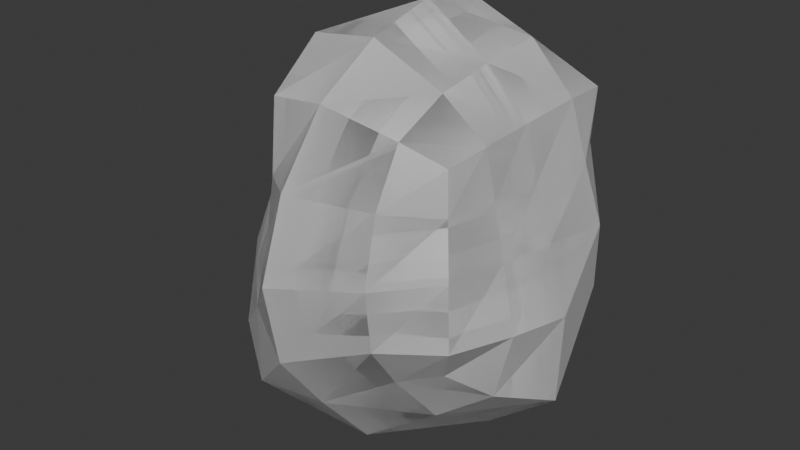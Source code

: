 # Source: stone1.blend  (saved by Blender 5.0.119; exported with 4.5.12 LTS)
import bpy
from mathutils import Matrix  # noqa: F401  (used for matrix-valued properties, if any)

bpy.ops.wm.read_factory_settings(use_empty=True)
scene = bpy.context.scene
scene.name = 'Scene'

# ---- collections
col_collection = bpy.data.collections.new('Collection'); scene.collection.children.link(col_collection)

# ---- world
world_world = bpy.data.worlds.new('World'); scene.world = world_world
world_world.use_nodes = True; world_world.node_tree.nodes.clear()
_N = world_world.node_tree.nodes; _L = world_world.node_tree.links
n0 = _N.new('ShaderNodeOutputWorld'); n0.name = 'World Output'; n0.location = (200, 100)
n1 = _N.new('ShaderNodeBackground'); n1.name = 'Background'; n1.location = (-200, 100)
n1.inputs[0].default_value = (0.05088, 0.05088, 0.05088, 1.0)
_L.new(n1.outputs[0], n0.inputs[0])
n0.is_active_output = True
world_world.color = (0.05088, 0.05088, 0.05088)
world_world.sun_shadow_jitter_overblur = 0.0

# ---- meshes
me_rock = bpy.data.meshes.new('rock')
me_rock.from_pydata([(-0.3354, -0.336, -0.3347), (-0.2396, 0.2423, -0.2607), (-0.2649, -0.266, 0.2639), (-0.2172, 0.2217, 0.2183), (0.2802, -0.2731, -0.2759), (0.2817, 0.287, -0.2877), (0.2589, -0.2471, 0.2502), (0.3059, 0.3017, 0.3007), (-0.275, -0.272, -0.006989), (-0.3825, 0.002839, -0.3851), (-0.2637, 0.266, -0.01605), (-0.2825, 0.0006519, 0.2823), (0.001199, -0.4063, -0.4082), (0.0002127, 0.3248, -0.3276), (0.4295, -0.0003558, -0.4296), (0.3119, -0.3064, 0.001408), (0.001197, -0.3782, 0.3785), (0.2964, 0.0005817, 0.2905), (0.288, 0.2881, -0.006558), (0.003328, 0.3616, 0.3593), (-0.3701, 0.001916, -0.01395), (-4.183e-05, 0.003694, -0.5378), (-0.0005163, -0.5813, 0.000277), (0.3808, 0.001355, 0.002849), (0.002024, -5.611e-07, 0.537), (0.007794, 0.3588, -0.01371), (-0.3166, -0.3116, -0.1621), (-0.2594, -0.2602, 0.1344), (-0.4028, -0.194, -0.4012), (-0.2957, 0.1532, -0.3052), (-0.2859, 0.2879, -0.1673), (-0.2362, 0.2392, 0.1195), (-0.3135, -0.1595, 0.3133), (-0.2462, 0.1321, 0.2471), (-0.1999, -0.4242, -0.4217), (0.1653, -0.3176, -0.3211), (-0.1413, 0.2743, -0.2849), (0.1629, 0.329, -0.3287), (0.3558, -0.1724, -0.3558), (0.3598, 0.1806, -0.3612), (0.3346, -0.33, -0.1655), (0.2823, -0.2749, 0.145), (-0.1738, -0.3489, 0.3481), (0.1675, -0.3082, 0.3099), (0.2841, -0.1401, 0.2744), (0.3198, 0.1578, 0.3134), (0.2857, 0.2903, -0.1564), (0.3008, 0.2958, 0.1506), (-0.1444, 0.2873, 0.2837), (0.1722, 0.3324, 0.3312), (-0.3908, -0.1616, -0.006938), (-0.3255, -0.0005334, 0.1336), (-0.3287, 0.1443, -0.0146), (-0.4362, 0.005447, -0.1871), (-0.1895, 0.005079, -0.4596), (-0.00101, 0.1833, -0.4169), (0.2305, -0.00216, -0.5876), (0.002652, -0.2431, -0.6051), (9.268e-06, -0.5419, -0.2199), (0.1892, -0.4511, 0.0002578), (0.0007109, -0.51, 0.2076), (-0.1677, -0.4023, -0.002457), (0.3344, 0.0006012, 0.1496), (0.3505, -0.1496, 0.003332), (0.4362, 0.003481, -0.1797), (0.4142, 0.1768, -0.001955), (0.001888, 0.2015, 0.4935), (-0.1774, 0.001454, 0.4325), (0.003013, -0.1989, 0.4873), (0.1803, 0.0006259, 0.4132), (0.1504, 0.3194, -0.01204), (0.003975, 0.3694, -0.1749), (-0.1615, 0.3917, -0.01105), (0.00759, 0.3685, 0.1527), (-0.4484, -0.1824, -0.1852), (-0.3627, -0.155, 0.1515), (-0.2848, 0.1291, 0.1199), (-0.3786, 0.1646, -0.177), (-0.2125, -0.2253, -0.5555), (-0.158, 0.1633, -0.3515), (0.194, 0.1981, -0.4767), (0.1954, -0.1941, -0.4772), (-0.1831, -0.438, -0.1843), (0.1799, -0.4224, -0.1776), (0.1759, -0.398, 0.1698), (-0.1589, -0.3825, 0.1621), (0.3689, 0.1601, 0.159), (0.3133, -0.1385, 0.1437), (0.401, -0.1667, -0.1673), (0.4119, 0.1775, -0.1781), (0.1836, 0.1808, 0.4322), (-0.1598, 0.1626, 0.3761), (-0.1879, -0.1901, 0.4596), (0.1751, -0.1627, 0.3832), (0.1569, 0.3305, 0.1438), (0.1513, 0.331, -0.1608), (-0.1537, 0.3605, -0.1743), (-0.1438, 0.344, 0.1436)], [], [(0, 26, 74, 28), (26, 8, 50, 74), (74, 50, 20, 53), (28, 74, 53, 9), (8, 27, 75, 50), (27, 2, 32, 75), (75, 32, 11, 51), (50, 75, 51, 20), (20, 51, 76, 52), (51, 11, 33, 76), (76, 33, 3, 31), (52, 76, 31, 10), (9, 53, 77, 29), (53, 20, 52, 77), (77, 52, 10, 30), (29, 77, 30, 1), (0, 28, 78, 34), (28, 9, 54, 78), (78, 54, 21, 57), (34, 78, 57, 12), (9, 29, 79, 54), (29, 1, 36, 79), (79, 36, 13, 55), (54, 79, 55, 21), (21, 55, 80, 56), (55, 13, 37, 80), (80, 37, 5, 39), (56, 80, 39, 14), (12, 57, 81, 35), (57, 21, 56, 81), (81, 56, 14, 38), (35, 81, 38, 4), (0, 34, 82, 26), (34, 12, 58, 82), (82, 58, 22, 61), (26, 82, 61, 8), (12, 35, 83, 58), (35, 4, 40, 83), (83, 40, 15, 59), (58, 83, 59, 22), (22, 59, 84, 60), (59, 15, 41, 84), (84, 41, 6, 43), (60, 84, 43, 16), (8, 61, 85, 27), (61, 22, 60, 85), (85, 60, 16, 42), (27, 85, 42, 2), (7, 45, 86, 47), (45, 17, 62, 86), (86, 62, 23, 65), (47, 86, 65, 18), (17, 44, 87, 62), (44, 6, 41, 87), (87, 41, 15, 63), (62, 87, 63, 23), (23, 63, 88, 64), (63, 15, 40, 88), (88, 40, 4, 38), (64, 88, 38, 14), (18, 65, 89, 46), (65, 23, 64, 89), (89, 64, 14, 39), (46, 89, 39, 5), (7, 49, 90, 45), (49, 19, 66, 90), (90, 66, 24, 69), (45, 90, 69, 17), (19, 48, 91, 66), (48, 3, 33, 91), (91, 33, 11, 67), (66, 91, 67, 24), (24, 67, 92, 68), (67, 11, 32, 92), (92, 32, 2, 42), (68, 92, 42, 16), (17, 69, 93, 44), (69, 24, 68, 93), (93, 68, 16, 43), (44, 93, 43, 6), (7, 47, 94, 49), (47, 18, 70, 94), (94, 70, 25, 73), (49, 94, 73, 19), (18, 46, 95, 70), (46, 5, 37, 95), (95, 37, 13, 71), (70, 95, 71, 25), (25, 71, 96, 72), (71, 13, 36, 96), (96, 36, 1, 30), (72, 96, 30, 10), (19, 73, 97, 48), (73, 25, 72, 97), (97, 72, 10, 31), (48, 97, 31, 3)])
_k = {(0, 26): 0.0617, (8, 26): 0.0617, (8, 27): 0.0617, (2, 27): 0.0617, (0, 28): 0.24643, (9, 28): 0.24643, (9, 29): 0.24643, (1, 29): 0.24643, (1, 30): 0.02767, (10, 30): 0.02767, (10, 31): 0.02767, (3, 31): 0.02767, (2, 32): 0.0804, (11, 32): 0.0804, (11, 33): 0.0804, (3, 33): 0.0804, (1, 36): 0.24347, (13, 36): 0.24347, (13, 37): 0.24347, (5, 37): 0.24347, (4, 38): 0.18, (14, 38): 0.18, (14, 39): 0.18, (5, 39): 0.18, (4, 40): 0.1791, (15, 40): 0.1791, (15, 41): 0.1791, (6, 41): 0.1791, (6, 44): 0.20378, (17, 44): 0.20378, (17, 45): 0.20378, (7, 45): 0.20378, (5, 46): 0.17904, (18, 46): 0.17904, (18, 47): 0.17904, (7, 47): 0.17904, (3, 48): 0.10406, (19, 48): 0.10406, (19, 49): 0.10406, (7, 49): 0.10406}
me_rock.attributes.new('crease_edge', 'FLOAT', 'EDGE').data.foreach_set('value', [_k.get((min(e.vertices), max(e.vertices)), 0.0) for e in me_rock.edges])
_uv = me_rock.uv_layers.new(name='UVMap')
_uv.uv.foreach_set('vector', [0.5274, 0.7837, 0.5381, 0.708, 0.6169, 0.7274, 0.589, 0.8157, 0.5381, 0.708, 0.546, 0.6374, 0.6153, 0.6459, 0.6169, 0.7274, 3.256e-08, 0.7531, 0.006852, 0.6725, 0.07613, 0.6739, 0.07735, 0.7545, 0.01583, 0.8297, 3.256e-08, 0.7531, 0.07735, 0.7545, 0.09698, 0.8226, 0.546, 0.6374, 0.5522, 0.5755, 0.6169, 0.5757, 0.6153, 0.6459, 0.5522, 0.5755, 0.5584, 0.5208, 0.609, 0.5023, 0.6169, 0.5757, 0.004448, 0.6048, 0.0008095, 0.5318, 0.07185, 0.5408, 0.07342, 0.6074, 0.006852, 0.6725, 0.004448, 0.6048, 0.07342, 0.6074, 0.07613, 0.6739, 0.07613, 0.6739, 0.07342, 0.6074, 0.1328, 0.6072, 0.1399, 0.6687, 0.07342, 0.6074, 0.07185, 0.5408, 0.1325, 0.5499, 0.1328, 0.6072, 0.1328, 0.6072, 0.1325, 0.5499, 0.1748, 0.5573, 0.1848, 0.6001, 0.1399, 0.6687, 0.1328, 0.6072, 0.1848, 0.6001, 0.1992, 0.659, 0.7316, 0.1595, 0.6959, 0.1033, 0.7416, 0.05058, 0.7828, 0.09398, 0.07735, 0.7545, 0.07613, 0.6739, 0.1399, 0.6687, 0.1498, 0.7423, 0.1498, 0.7423, 0.1399, 0.6687, 0.1992, 0.659, 0.2136, 0.7231, 0.7828, 0.09398, 0.7416, 0.05058, 0.7964, 0.0129, 0.8153, 0.05625, 0.5274, 0.7837, 0.589, 0.8157, 0.5151, 0.8649, 0.4551, 0.8101, 0.6959, 0.2296, 0.7316, 0.1595, 0.8154, 0.1928, 0.7795, 0.2948, 0.7795, 0.2948, 0.8154, 0.1928, 0.8976, 0.2281, 0.8676, 0.3303, 0.8417, 0.4003, 0.9249, 0.4574, 0.9058, 0.5212, 0.8069, 0.4695, 0.7316, 0.1595, 0.7828, 0.09398, 0.8434, 0.1131, 0.8154, 0.1928, 0.7828, 0.09398, 0.8153, 0.05625, 0.8615, 0.05913, 0.8434, 0.1131, 0.8434, 0.1131, 0.8615, 0.05913, 0.9292, 0.06374, 0.9146, 0.1352, 0.8154, 0.1928, 0.8434, 0.1131, 0.9146, 0.1352, 0.8976, 0.2281, 0.8976, 0.2281, 0.9146, 0.1352, 1.0, 0.1607, 0.9936, 0.2608, 0.9146, 0.1352, 0.9292, 0.06374, 0.9957, 0.07512, 1.0, 0.1607, 0.3728, 0.3039, 0.4016, 0.2324, 0.4474, 0.2658, 0.4521, 0.328, 0.3673, 0.3805, 0.3728, 0.3039, 0.4521, 0.328, 0.4663, 0.4003, 0.8069, 0.4695, 0.9058, 0.5212, 0.8345, 0.5954, 0.7617, 0.547, 0.9058, 0.5212, 0.9197, 0.593, 0.9, 0.6652, 0.8345, 0.5954, 0.8345, 0.5954, 0.9, 0.6652, 0.8091, 0.727, 0.7665, 0.6513, 0.7617, 0.547, 0.8345, 0.5954, 0.7665, 0.6513, 0.7331, 0.5962, 0.5274, 0.7837, 0.4551, 0.8101, 0.4575, 0.7076, 0.5381, 0.708, 0.4551, 0.8101, 0.4018, 0.786, 0.3686, 0.7081, 0.4575, 0.7076, 0.4575, 0.7076, 0.3686, 0.7081, 0.3673, 0.615, 0.4733, 0.6281, 0.5381, 0.708, 0.4575, 0.7076, 0.4733, 0.6281, 0.546, 0.6374, 0.8069, 0.4695, 0.7617, 0.547, 0.6893, 0.5185, 0.7156, 0.4262, 0.7617, 0.547, 0.7331, 0.5962, 0.6742, 0.5951, 0.6893, 0.5185, 0.6893, 0.5185, 0.6742, 0.5951, 0.6192, 0.5928, 0.6169, 0.5106, 0.7156, 0.4262, 0.6893, 0.5185, 0.6169, 0.5106, 0.6272, 0.4114, 0.3496, 0.3874, 0.2577, 0.3653, 0.2779, 0.2999, 0.3673, 0.3072, 0.2577, 0.3653, 0.1833, 0.3313, 0.2095, 0.2783, 0.2779, 0.2999, 0.2779, 0.2999, 0.2095, 0.2783, 0.2281, 0.2378, 0.2823, 0.2314, 0.3673, 0.3072, 0.2779, 0.2999, 0.2823, 0.2314, 0.3637, 0.2176, 0.546, 0.6374, 0.4733, 0.6281, 0.4851, 0.5568, 0.5522, 0.5755, 0.4733, 0.6281, 0.3673, 0.615, 0.3997, 0.5252, 0.4851, 0.5568, 0.4851, 0.5568, 0.3997, 0.5252, 0.4498, 0.45, 0.5094, 0.4782, 0.5522, 0.5755, 0.4851, 0.5568, 0.5094, 0.4782, 0.5584, 0.5208, 0.6599, 0.1216, 0.6861, 0.1497, 0.6416, 0.2031, 0.6063, 0.1591, 0.1187, 0.09678, 0.1613, 0.1511, 0.1251, 0.1941, 0.07604, 0.1439, 0.07604, 0.1439, 0.1251, 0.1941, 0.08506, 0.2393, 0.02988, 0.1879, 0.6063, 0.1591, 0.6416, 0.2031, 0.5921, 0.2543, 0.5486, 0.1964, 0.1613, 0.1511, 0.1976, 0.1994, 0.1655, 0.2381, 0.1251, 0.1941, 0.1976, 0.1994, 0.2281, 0.2378, 0.2095, 0.2783, 0.1655, 0.2381, 0.1655, 0.2381, 0.2095, 0.2783, 0.1833, 0.3313, 0.1324, 0.2845, 0.1251, 0.1941, 0.1655, 0.2381, 0.1324, 0.2845, 0.08506, 0.2393, 0.08506, 0.2393, 0.1324, 0.2845, 0.09136, 0.3424, 0.03565, 0.295, 0.1324, 0.2845, 0.1833, 0.3313, 0.1533, 0.3874, 0.09136, 0.3424, 0.6897, 0.665, 0.6742, 0.5951, 0.7331, 0.5962, 0.7665, 0.6513, 0.7153, 0.727, 0.6897, 0.665, 0.7665, 0.6513, 0.8091, 0.727, 0.5486, 0.1964, 0.5921, 0.2543, 0.5288, 0.298, 0.4945, 0.2332, 0.02988, 0.1879, 0.08506, 0.2393, 0.03565, 0.295, -2.516e-09, 0.2363, 0.5288, 0.298, 0.5561, 0.3384, 0.4663, 0.4003, 0.4521, 0.328, 0.4945, 0.2332, 0.5288, 0.298, 0.4521, 0.328, 0.4474, 0.2658, 0.08479, 0.05274, 0.1242, 0.02062, 0.176, 0.04241, 0.1187, 0.09678, 0.6378, 0.0678, 0.6074, 0.004253, 0.6755, 5.674e-09, 0.6959, 0.07423, 0.176, 0.04241, 0.2383, 6.576e-09, 0.2962, 0.05254, 0.2189, 0.1051, 0.1187, 0.09678, 0.176, 0.04241, 0.2189, 0.1051, 0.1613, 0.1511, 0.258, 0.4628, 0.2089, 0.519, 0.1509, 0.4835, 0.1855, 0.4077, 0.2089, 0.519, 0.1748, 0.5573, 0.1325, 0.5499, 0.1509, 0.4835, 0.1509, 0.4835, 0.1325, 0.5499, 0.07185, 0.5408, 0.08007, 0.462, 0.1855, 0.4077, 0.1509, 0.4835, 0.08007, 0.462, 0.1022, 0.3874, 0.1022, 0.3874, 0.08007, 0.462, 1.356e-08, 0.4503, 0.0257, 0.4038, 0.08007, 0.462, 0.07185, 0.5408, 0.0008095, 0.5318, 1.356e-08, 0.4503, 0.5693, 0.4291, 0.609, 0.5023, 0.5584, 0.5208, 0.5094, 0.4782, 0.5114, 0.4003, 0.5693, 0.4291, 0.5094, 0.4782, 0.4498, 0.45, 0.1613, 0.1511, 0.2189, 0.1051, 0.2562, 0.1652, 0.1976, 0.1994, 0.2189, 0.1051, 0.2962, 0.05254, 0.337, 0.1302, 0.2562, 0.1652, 0.2562, 0.1652, 0.337, 0.1302, 0.3637, 0.2176, 0.2823, 0.2314, 0.1976, 0.1994, 0.2562, 0.1652, 0.2823, 0.2314, 0.2281, 0.2378, 0.6599, 0.1216, 0.6063, 0.1591, 0.5681, 0.1109, 0.6378, 0.0678, 0.6063, 0.1591, 0.5486, 0.1964, 0.5127, 0.1504, 0.5681, 0.1109, 0.5681, 0.1109, 0.5127, 0.1504, 0.4761, 0.1004, 0.5339, 0.05647, 0.6378, 0.0678, 0.5681, 0.1109, 0.5339, 0.05647, 0.6074, 0.004253, 0.5486, 0.1964, 0.4945, 0.2332, 0.4585, 0.1861, 0.5127, 0.1504, 0.4945, 0.2332, 0.4474, 0.2658, 0.4016, 0.2324, 0.4585, 0.1861, 0.4585, 0.1861, 0.4016, 0.2324, 0.3673, 0.1839, 0.4166, 0.138, 0.5127, 0.1504, 0.4585, 0.1861, 0.4166, 0.138, 0.4761, 0.1004, 0.4761, 0.1004, 0.4166, 0.138, 0.3837, 0.09195, 0.436, 0.04247, 0.9261, 0.009254, 0.9292, 0.06374, 0.8615, 0.05913, 0.861, 1.745e-08, 0.861, 1.745e-08, 0.8615, 0.05913, 0.8153, 0.05625, 0.7964, 0.0129, 0.2658, 0.64, 0.2645, 0.7025, 0.2136, 0.7231, 0.1992, 0.659, 0.258, 0.4628, 0.274, 0.5437, 0.2402, 0.575, 0.2089, 0.519, 0.5339, 0.05647, 0.4761, 0.1004, 0.436, 0.04247, 0.501, 0.01771, 0.2402, 0.575, 0.2658, 0.64, 0.1992, 0.659, 0.1848, 0.6001, 0.2089, 0.519, 0.2402, 0.575, 0.1848, 0.6001, 0.1748, 0.5573])
me_rock.update()
me_rock_001 = bpy.data.meshes.new('rock.001')
me_rock_001.from_pydata([(-0.3354, -0.336, -0.3347), (-0.2396, 0.2423, -0.2607), (-0.2649, -0.266, 0.2639), (-0.2172, 0.2217, 0.2183), (0.2802, -0.2731, -0.2759), (0.2817, 0.287, -0.2877), (0.2589, -0.2471, 0.2502), (0.3059, 0.3017, 0.3007), (-0.275, -0.272, -0.006989), (-0.3825, 0.002839, -0.3851), (-0.2637, 0.266, -0.01605), (-0.2825, 0.0006519, 0.2823), (0.001199, -0.4063, -0.4082), (0.0002127, 0.3248, -0.3276), (0.4295, -0.0003558, -0.4296), (0.3119, -0.3064, 0.001408), (0.001197, -0.3782, 0.3785), (0.2964, 0.0005817, 0.2905), (0.288, 0.2881, -0.006558), (0.003328, 0.3616, 0.3593), (-0.3701, 0.001916, -0.01395), (-4.183e-05, 0.003694, -0.5378), (-0.0005163, -0.5813, 0.000277), (0.3808, 0.001355, 0.002849), (0.002024, -5.611e-07, 0.537), (0.007794, 0.3588, -0.01371), (-0.3166, -0.3116, -0.1621), (-0.2594, -0.2602, 0.1344), (-0.4028, -0.194, -0.4012), (-0.2957, 0.1532, -0.3052), (-0.2859, 0.2879, -0.1673), (-0.2362, 0.2392, 0.1195), (-0.3135, -0.1595, 0.3133), (-0.2462, 0.1321, 0.2471), (-0.1999, -0.4242, -0.4217), (0.1653, -0.3176, -0.3211), (-0.1413, 0.2743, -0.2849), (0.1629, 0.329, -0.3287), (0.3558, -0.1724, -0.3558), (0.3598, 0.1806, -0.3612), (0.3346, -0.33, -0.1655), (0.2823, -0.2749, 0.145), (-0.1738, -0.3489, 0.3481), (0.1675, -0.3082, 0.3099), (0.2841, -0.1401, 0.2744), (0.3198, 0.1578, 0.3134), (0.2857, 0.2903, -0.1564), (0.3008, 0.2958, 0.1506), (-0.1444, 0.2873, 0.2837), (0.1722, 0.3324, 0.3312), (-0.3908, -0.1616, -0.006938), (-0.3255, -0.0005334, 0.1336), (-0.3287, 0.1443, -0.0146), (-0.4362, 0.005447, -0.1871), (-0.1895, 0.005079, -0.4596), (-0.00101, 0.1833, -0.4169), (0.2305, -0.00216, -0.5876), (0.002652, -0.2431, -0.6051), (9.268e-06, -0.5419, -0.2199), (0.1892, -0.4511, 0.0002578), (0.0007109, -0.51, 0.2076), (-0.1677, -0.4023, -0.002457), (0.3344, 0.0006012, 0.1496), (0.3505, -0.1496, 0.003332), (0.4362, 0.003481, -0.1797), (0.4142, 0.1768, -0.001955), (0.001888, 0.2015, 0.4935), (-0.1774, 0.001454, 0.4325), (0.003013, -0.1989, 0.4873), (0.1803, 0.0006259, 0.4132), (0.1504, 0.3194, -0.01204), (0.003975, 0.3694, -0.1749), (-0.1615, 0.3917, -0.01105), (0.00759, 0.3685, 0.1527), (-0.4484, -0.1824, -0.1852), (-0.3627, -0.155, 0.1515), (-0.2848, 0.1291, 0.1199), (-0.3786, 0.1646, -0.177), (-0.2125, -0.2253, -0.5555), (-0.158, 0.1633, -0.3515), (0.194, 0.1981, -0.4767), (0.1954, -0.1941, -0.4772), (-0.1831, -0.438, -0.1843), (0.1799, -0.4224, -0.1776), (0.1759, -0.398, 0.1698), (-0.1589, -0.3825, 0.1621), (0.3689, 0.1601, 0.159), (0.3133, -0.1385, 0.1437), (0.401, -0.1667, -0.1673), (0.4119, 0.1775, -0.1781), (0.1836, 0.1808, 0.4322), (-0.1598, 0.1626, 0.3761), (-0.1879, -0.1901, 0.4596), (0.1751, -0.1627, 0.3832), (0.1569, 0.3305, 0.1438), (0.1513, 0.331, -0.1608), (-0.1537, 0.3605, -0.1743), (-0.1438, 0.344, 0.1436)], [], [(0, 26, 74, 28), (26, 8, 50, 74), (74, 50, 20, 53), (28, 74, 53, 9), (8, 27, 75, 50), (27, 2, 32, 75), (75, 32, 11, 51), (50, 75, 51, 20), (20, 51, 76, 52), (51, 11, 33, 76), (76, 33, 3, 31), (52, 76, 31, 10), (9, 53, 77, 29), (53, 20, 52, 77), (77, 52, 10, 30), (29, 77, 30, 1), (0, 28, 78, 34), (28, 9, 54, 78), (78, 54, 21, 57), (34, 78, 57, 12), (9, 29, 79, 54), (29, 1, 36, 79), (79, 36, 13, 55), (54, 79, 55, 21), (21, 55, 80, 56), (55, 13, 37, 80), (80, 37, 5, 39), (56, 80, 39, 14), (12, 57, 81, 35), (57, 21, 56, 81), (81, 56, 14, 38), (35, 81, 38, 4), (0, 34, 82, 26), (34, 12, 58, 82), (82, 58, 22, 61), (26, 82, 61, 8), (12, 35, 83, 58), (35, 4, 40, 83), (83, 40, 15, 59), (58, 83, 59, 22), (22, 59, 84, 60), (59, 15, 41, 84), (84, 41, 6, 43), (60, 84, 43, 16), (8, 61, 85, 27), (61, 22, 60, 85), (85, 60, 16, 42), (27, 85, 42, 2), (7, 45, 86, 47), (45, 17, 62, 86), (86, 62, 23, 65), (47, 86, 65, 18), (17, 44, 87, 62), (44, 6, 41, 87), (87, 41, 15, 63), (62, 87, 63, 23), (23, 63, 88, 64), (63, 15, 40, 88), (88, 40, 4, 38), (64, 88, 38, 14), (18, 65, 89, 46), (65, 23, 64, 89), (89, 64, 14, 39), (46, 89, 39, 5), (7, 49, 90, 45), (49, 19, 66, 90), (90, 66, 24, 69), (45, 90, 69, 17), (19, 48, 91, 66), (48, 3, 33, 91), (91, 33, 11, 67), (66, 91, 67, 24), (24, 67, 92, 68), (67, 11, 32, 92), (92, 32, 2, 42), (68, 92, 42, 16), (17, 69, 93, 44), (69, 24, 68, 93), (93, 68, 16, 43), (44, 93, 43, 6), (7, 47, 94, 49), (47, 18, 70, 94), (94, 70, 25, 73), (49, 94, 73, 19), (18, 46, 95, 70), (46, 5, 37, 95), (95, 37, 13, 71), (70, 95, 71, 25), (25, 71, 96, 72), (71, 13, 36, 96), (96, 36, 1, 30), (72, 96, 30, 10), (19, 73, 97, 48), (73, 25, 72, 97), (97, 72, 10, 31), (48, 97, 31, 3)])
_k = {(0, 26): 0.0617, (8, 26): 0.0617, (8, 27): 0.0617, (2, 27): 0.0617, (0, 28): 0.24643, (9, 28): 0.24643, (9, 29): 0.24643, (1, 29): 0.24643, (1, 30): 0.02767, (10, 30): 0.02767, (10, 31): 0.02767, (3, 31): 0.02767, (2, 32): 0.0804, (11, 32): 0.0804, (11, 33): 0.0804, (3, 33): 0.0804, (1, 36): 0.24347, (13, 36): 0.24347, (13, 37): 0.24347, (5, 37): 0.24347, (4, 38): 0.18, (14, 38): 0.18, (14, 39): 0.18, (5, 39): 0.18, (4, 40): 0.1791, (15, 40): 0.1791, (15, 41): 0.1791, (6, 41): 0.1791, (6, 44): 0.20378, (17, 44): 0.20378, (17, 45): 0.20378, (7, 45): 0.20378, (5, 46): 0.17904, (18, 46): 0.17904, (18, 47): 0.17904, (7, 47): 0.17904, (3, 48): 0.10406, (19, 48): 0.10406, (19, 49): 0.10406, (7, 49): 0.10406}
me_rock_001.attributes.new('crease_edge', 'FLOAT', 'EDGE').data.foreach_set('value', [_k.get((min(e.vertices), max(e.vertices)), 0.0) for e in me_rock_001.edges])
_uv = me_rock_001.uv_layers.new(name='UVMap')
_uv.uv.foreach_set('vector', [0.5274, 0.7837, 0.5381, 0.708, 0.6169, 0.7274, 0.589, 0.8157, 0.5381, 0.708, 0.546, 0.6374, 0.6153, 0.6459, 0.6169, 0.7274, 3.256e-08, 0.7531, 0.006852, 0.6725, 0.07613, 0.6739, 0.07735, 0.7545, 0.01583, 0.8297, 3.256e-08, 0.7531, 0.07735, 0.7545, 0.09698, 0.8226, 0.546, 0.6374, 0.5522, 0.5755, 0.6169, 0.5757, 0.6153, 0.6459, 0.5522, 0.5755, 0.5584, 0.5208, 0.609, 0.5023, 0.6169, 0.5757, 0.004448, 0.6048, 0.0008095, 0.5318, 0.07185, 0.5408, 0.07342, 0.6074, 0.006852, 0.6725, 0.004448, 0.6048, 0.07342, 0.6074, 0.07613, 0.6739, 0.07613, 0.6739, 0.07342, 0.6074, 0.1328, 0.6072, 0.1399, 0.6687, 0.07342, 0.6074, 0.07185, 0.5408, 0.1325, 0.5499, 0.1328, 0.6072, 0.1328, 0.6072, 0.1325, 0.5499, 0.1748, 0.5573, 0.1848, 0.6001, 0.1399, 0.6687, 0.1328, 0.6072, 0.1848, 0.6001, 0.1992, 0.659, 0.7316, 0.1595, 0.6959, 0.1033, 0.7416, 0.05058, 0.7828, 0.09398, 0.07735, 0.7545, 0.07613, 0.6739, 0.1399, 0.6687, 0.1498, 0.7423, 0.1498, 0.7423, 0.1399, 0.6687, 0.1992, 0.659, 0.2136, 0.7231, 0.7828, 0.09398, 0.7416, 0.05058, 0.7964, 0.0129, 0.8153, 0.05625, 0.5274, 0.7837, 0.589, 0.8157, 0.5151, 0.8649, 0.4551, 0.8101, 0.6959, 0.2296, 0.7316, 0.1595, 0.8154, 0.1928, 0.7795, 0.2948, 0.7795, 0.2948, 0.8154, 0.1928, 0.8976, 0.2281, 0.8676, 0.3303, 0.8417, 0.4003, 0.9249, 0.4574, 0.9058, 0.5212, 0.8069, 0.4695, 0.7316, 0.1595, 0.7828, 0.09398, 0.8434, 0.1131, 0.8154, 0.1928, 0.7828, 0.09398, 0.8153, 0.05625, 0.8615, 0.05913, 0.8434, 0.1131, 0.8434, 0.1131, 0.8615, 0.05913, 0.9292, 0.06374, 0.9146, 0.1352, 0.8154, 0.1928, 0.8434, 0.1131, 0.9146, 0.1352, 0.8976, 0.2281, 0.8976, 0.2281, 0.9146, 0.1352, 1.0, 0.1607, 0.9936, 0.2608, 0.9146, 0.1352, 0.9292, 0.06374, 0.9957, 0.07512, 1.0, 0.1607, 0.3728, 0.3039, 0.4016, 0.2324, 0.4474, 0.2658, 0.4521, 0.328, 0.3673, 0.3805, 0.3728, 0.3039, 0.4521, 0.328, 0.4663, 0.4003, 0.8069, 0.4695, 0.9058, 0.5212, 0.8345, 0.5954, 0.7617, 0.547, 0.9058, 0.5212, 0.9197, 0.593, 0.9, 0.6652, 0.8345, 0.5954, 0.8345, 0.5954, 0.9, 0.6652, 0.8091, 0.727, 0.7665, 0.6513, 0.7617, 0.547, 0.8345, 0.5954, 0.7665, 0.6513, 0.7331, 0.5962, 0.5274, 0.7837, 0.4551, 0.8101, 0.4575, 0.7076, 0.5381, 0.708, 0.4551, 0.8101, 0.4018, 0.786, 0.3686, 0.7081, 0.4575, 0.7076, 0.4575, 0.7076, 0.3686, 0.7081, 0.3673, 0.615, 0.4733, 0.6281, 0.5381, 0.708, 0.4575, 0.7076, 0.4733, 0.6281, 0.546, 0.6374, 0.8069, 0.4695, 0.7617, 0.547, 0.6893, 0.5185, 0.7156, 0.4262, 0.7617, 0.547, 0.7331, 0.5962, 0.6742, 0.5951, 0.6893, 0.5185, 0.6893, 0.5185, 0.6742, 0.5951, 0.6192, 0.5928, 0.6169, 0.5106, 0.7156, 0.4262, 0.6893, 0.5185, 0.6169, 0.5106, 0.6272, 0.4114, 0.3496, 0.3874, 0.2577, 0.3653, 0.2779, 0.2999, 0.3673, 0.3072, 0.2577, 0.3653, 0.1833, 0.3313, 0.2095, 0.2783, 0.2779, 0.2999, 0.2779, 0.2999, 0.2095, 0.2783, 0.2281, 0.2378, 0.2823, 0.2314, 0.3673, 0.3072, 0.2779, 0.2999, 0.2823, 0.2314, 0.3637, 0.2176, 0.546, 0.6374, 0.4733, 0.6281, 0.4851, 0.5568, 0.5522, 0.5755, 0.4733, 0.6281, 0.3673, 0.615, 0.3997, 0.5252, 0.4851, 0.5568, 0.4851, 0.5568, 0.3997, 0.5252, 0.4498, 0.45, 0.5094, 0.4782, 0.5522, 0.5755, 0.4851, 0.5568, 0.5094, 0.4782, 0.5584, 0.5208, 0.6599, 0.1216, 0.6861, 0.1497, 0.6416, 0.2031, 0.6063, 0.1591, 0.1187, 0.09678, 0.1613, 0.1511, 0.1251, 0.1941, 0.07604, 0.1439, 0.07604, 0.1439, 0.1251, 0.1941, 0.08506, 0.2393, 0.02988, 0.1879, 0.6063, 0.1591, 0.6416, 0.2031, 0.5921, 0.2543, 0.5486, 0.1964, 0.1613, 0.1511, 0.1976, 0.1994, 0.1655, 0.2381, 0.1251, 0.1941, 0.1976, 0.1994, 0.2281, 0.2378, 0.2095, 0.2783, 0.1655, 0.2381, 0.1655, 0.2381, 0.2095, 0.2783, 0.1833, 0.3313, 0.1324, 0.2845, 0.1251, 0.1941, 0.1655, 0.2381, 0.1324, 0.2845, 0.08506, 0.2393, 0.08506, 0.2393, 0.1324, 0.2845, 0.09136, 0.3424, 0.03565, 0.295, 0.1324, 0.2845, 0.1833, 0.3313, 0.1533, 0.3874, 0.09136, 0.3424, 0.6897, 0.665, 0.6742, 0.5951, 0.7331, 0.5962, 0.7665, 0.6513, 0.7153, 0.727, 0.6897, 0.665, 0.7665, 0.6513, 0.8091, 0.727, 0.5486, 0.1964, 0.5921, 0.2543, 0.5288, 0.298, 0.4945, 0.2332, 0.02988, 0.1879, 0.08506, 0.2393, 0.03565, 0.295, -2.516e-09, 0.2363, 0.5288, 0.298, 0.5561, 0.3384, 0.4663, 0.4003, 0.4521, 0.328, 0.4945, 0.2332, 0.5288, 0.298, 0.4521, 0.328, 0.4474, 0.2658, 0.08479, 0.05274, 0.1242, 0.02062, 0.176, 0.04241, 0.1187, 0.09678, 0.6378, 0.0678, 0.6074, 0.004253, 0.6755, 5.674e-09, 0.6959, 0.07423, 0.176, 0.04241, 0.2383, 6.576e-09, 0.2962, 0.05254, 0.2189, 0.1051, 0.1187, 0.09678, 0.176, 0.04241, 0.2189, 0.1051, 0.1613, 0.1511, 0.258, 0.4628, 0.2089, 0.519, 0.1509, 0.4835, 0.1855, 0.4077, 0.2089, 0.519, 0.1748, 0.5573, 0.1325, 0.5499, 0.1509, 0.4835, 0.1509, 0.4835, 0.1325, 0.5499, 0.07185, 0.5408, 0.08007, 0.462, 0.1855, 0.4077, 0.1509, 0.4835, 0.08007, 0.462, 0.1022, 0.3874, 0.1022, 0.3874, 0.08007, 0.462, 1.356e-08, 0.4503, 0.0257, 0.4038, 0.08007, 0.462, 0.07185, 0.5408, 0.0008095, 0.5318, 1.356e-08, 0.4503, 0.5693, 0.4291, 0.609, 0.5023, 0.5584, 0.5208, 0.5094, 0.4782, 0.5114, 0.4003, 0.5693, 0.4291, 0.5094, 0.4782, 0.4498, 0.45, 0.1613, 0.1511, 0.2189, 0.1051, 0.2562, 0.1652, 0.1976, 0.1994, 0.2189, 0.1051, 0.2962, 0.05254, 0.337, 0.1302, 0.2562, 0.1652, 0.2562, 0.1652, 0.337, 0.1302, 0.3637, 0.2176, 0.2823, 0.2314, 0.1976, 0.1994, 0.2562, 0.1652, 0.2823, 0.2314, 0.2281, 0.2378, 0.6599, 0.1216, 0.6063, 0.1591, 0.5681, 0.1109, 0.6378, 0.0678, 0.6063, 0.1591, 0.5486, 0.1964, 0.5127, 0.1504, 0.5681, 0.1109, 0.5681, 0.1109, 0.5127, 0.1504, 0.4761, 0.1004, 0.5339, 0.05647, 0.6378, 0.0678, 0.5681, 0.1109, 0.5339, 0.05647, 0.6074, 0.004253, 0.5486, 0.1964, 0.4945, 0.2332, 0.4585, 0.1861, 0.5127, 0.1504, 0.4945, 0.2332, 0.4474, 0.2658, 0.4016, 0.2324, 0.4585, 0.1861, 0.4585, 0.1861, 0.4016, 0.2324, 0.3673, 0.1839, 0.4166, 0.138, 0.5127, 0.1504, 0.4585, 0.1861, 0.4166, 0.138, 0.4761, 0.1004, 0.4761, 0.1004, 0.4166, 0.138, 0.3837, 0.09195, 0.436, 0.04247, 0.9261, 0.009254, 0.9292, 0.06374, 0.8615, 0.05913, 0.861, 1.745e-08, 0.861, 1.745e-08, 0.8615, 0.05913, 0.8153, 0.05625, 0.7964, 0.0129, 0.2658, 0.64, 0.2645, 0.7025, 0.2136, 0.7231, 0.1992, 0.659, 0.258, 0.4628, 0.274, 0.5437, 0.2402, 0.575, 0.2089, 0.519, 0.5339, 0.05647, 0.4761, 0.1004, 0.436, 0.04247, 0.501, 0.01771, 0.2402, 0.575, 0.2658, 0.64, 0.1992, 0.659, 0.1848, 0.6001, 0.2089, 0.519, 0.2402, 0.575, 0.1848, 0.6001, 0.1748, 0.5573])
me_rock_001.update()

# ---- objects
ob_rock = bpy.data.objects.new('rock', me_rock)
ob_colision_colonly = bpy.data.objects.new('colision-colonly', me_rock_001)

# ---- transforms, parenting, visibility, modifiers, constraints
ob_rock.location = (0.0, 0.0, 0.0)
ob_colision_colonly.location = (0.0, 0.0, 0.0)

# ---- collection membership
col_collection.objects.link(ob_rock)
col_collection.objects.link(ob_colision_colonly)

# ---- scene / render settings (as saved in the file)
scene.frame_start = 1; scene.frame_end = 250; scene.frame_set(1)
scene.render.engine = 'BLENDER_EEVEE_NEXT'
scene.render.bake_bias = 0.0
scene.render.bake_samples = 0
scene.cycles.sampling_pattern = 'TABULATED_SOBOL'
scene.eevee.use_volume_custom_range = False
bpy.context.view_layer.update()

# ---- added for rendering (the .blend has no active camera and no usable light): camera, sun
cam_auto = bpy.data.cameras.new('AutoCamera')
cam_auto.lens = 50.0
cam_auto.sensor_width = 36.0
cam_auto.clip_end = 1000.0
ob_auto_camera = bpy.data.objects.new('AutoCamera', cam_auto)
scene.collection.objects.link(ob_auto_camera)
ob_auto_camera.location = (1.60537, -2.02858, 1.25514)
ob_auto_camera.rotation_euler = (1.09748, -7.21219e-08, 0.694738)
scene.camera = ob_auto_camera
light_auto_sun = bpy.data.lights.new('AutoSun', 'SUN')
light_auto_sun.energy = 3.0
light_auto_sun.angle = 0.0523599
ob_auto_sun = bpy.data.objects.new('AutoSun', light_auto_sun)
scene.collection.objects.link(ob_auto_sun)
ob_auto_sun.rotation_euler = (0.872665, 0.174533, 0.523599)
bpy.context.view_layer.update()
